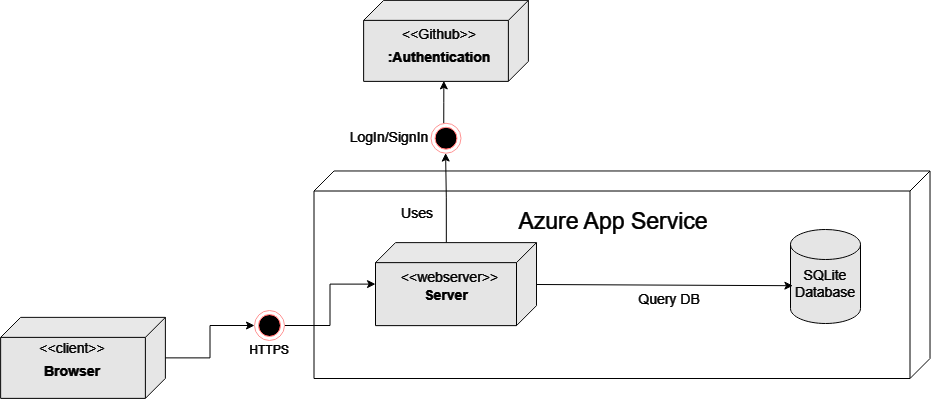

The diagram above was exported from draw.io. Its source (the exported page's mxGraphModel, read from the mxfile embedded in the PNG):
<mxGraphModel dx="1954" dy="853" grid="0" gridSize="10" guides="1" tooltips="1" connect="1" arrows="1" fold="1" page="0" pageScale="1" pageWidth="827" pageHeight="1169" background="#FFFFFF" math="0" shadow="0">
  <root>
    <mxCell id="0" />
    <mxCell id="1" parent="0" />
    <mxCell id="FR2-Nl7HbWlDGRxBks37-1" value="" style="shape=cube;whiteSpace=wrap;html=1;boundedLbl=1;backgroundOutline=1;darkOpacity=0.05;darkOpacity2=0.1;rotation=90;fillColor=none;strokeColor=#FFFFFF;" vertex="1" parent="1">
      <mxGeometry x="282.75" y="166.25" width="207.5" height="616" as="geometry" />
    </mxCell>
    <mxCell id="FR2-Nl7HbWlDGRxBks37-2" value="Azure App Service" style="text;html=1;align=center;verticalAlign=middle;whiteSpace=wrap;rounded=0;strokeWidth=1;fontSize=23;fontColor=#FFFFFF;" vertex="1" parent="1">
      <mxGeometry x="258" y="401" width="240" height="40" as="geometry" />
    </mxCell>
    <mxCell id="FR2-Nl7HbWlDGRxBks37-4" value="" style="shape=cube;whiteSpace=wrap;html=1;boundedLbl=1;backgroundOutline=1;darkOpacity=0.05;darkOpacity2=0.1;rotation=90;fillColor=#1A1A1A;fontColor=#ffffff;strokeColor=#FFFFFF;" vertex="1" parent="1">
      <mxGeometry x="179" y="403.13" width="83" height="161" as="geometry" />
    </mxCell>
    <mxCell id="FR2-Nl7HbWlDGRxBks37-5" value="&lt;font face=&quot;Helvetica&quot; style=&quot;font-size: 14px; line-height: 150%;&quot;&gt;&amp;lt;&amp;lt;webserver&amp;gt;&amp;gt;&lt;/font&gt;" style="text;html=1;align=center;verticalAlign=middle;whiteSpace=wrap;rounded=0;fontColor=#FFFFFF;" vertex="1" parent="1">
      <mxGeometry x="171" y="458.5" width="87" height="37" as="geometry" />
    </mxCell>
    <mxCell id="FR2-Nl7HbWlDGRxBks37-9" value="" style="shape=cylinder3;whiteSpace=wrap;html=1;boundedLbl=1;backgroundOutline=1;size=15;fontColor=#FFFFFF;strokeColor=#FFFFFF;fillColor=#1A1A1A;" vertex="1" parent="1">
      <mxGeometry x="555" y="429" width="70" height="94" as="geometry" />
    </mxCell>
    <mxCell id="FR2-Nl7HbWlDGRxBks37-10" value="&lt;font style=&quot;font-size: 14px;&quot;&gt;SQLite&lt;/font&gt;&lt;div&gt;&lt;font style=&quot;font-size: 14px;&quot;&gt;Database&lt;/font&gt;&lt;/div&gt;" style="text;html=1;align=center;verticalAlign=middle;whiteSpace=wrap;rounded=0;fontColor=#FFFFFF;" vertex="1" parent="1">
      <mxGeometry x="560" y="468" width="60" height="30" as="geometry" />
    </mxCell>
    <mxCell id="FR2-Nl7HbWlDGRxBks37-25" style="rounded=0;orthogonalLoop=1;jettySize=auto;html=1;strokeColor=#FFFFFF;edgeStyle=orthogonalEdgeStyle;endArrow=classic;endFill=1;startArrow=none;startFill=0;" edge="1" parent="1" source="FR2-Nl7HbWlDGRxBks37-40" target="FR2-Nl7HbWlDGRxBks37-4">
      <mxGeometry relative="1" as="geometry" />
    </mxCell>
    <mxCell id="FR2-Nl7HbWlDGRxBks37-13" value="" style="shape=cube;whiteSpace=wrap;html=1;boundedLbl=1;backgroundOutline=1;darkOpacity=0.05;darkOpacity2=0.1;rotation=90;fillColor=#1A1A1A;fontColor=#ffffff;strokeColor=#FFFFFF;" vertex="1" parent="1">
      <mxGeometry x="-193" y="475" width="81" height="164.75" as="geometry" />
    </mxCell>
    <mxCell id="FR2-Nl7HbWlDGRxBks37-14" value="&lt;font style=&quot;font-size: 14px;&quot;&gt;&amp;lt;&amp;lt;client&amp;gt;&amp;gt;&lt;/font&gt;" style="text;html=1;align=center;verticalAlign=middle;whiteSpace=wrap;rounded=0;fontColor=#FFFFFF;" vertex="1" parent="1">
      <mxGeometry x="-210" y="530.37" width="94" height="35" as="geometry" />
    </mxCell>
    <mxCell id="FR2-Nl7HbWlDGRxBks37-15" value="&lt;font style=&quot;font-size: 14px;&quot; color=&quot;#ffffff&quot;&gt;&lt;b style=&quot;&quot;&gt;Browser&lt;/b&gt;&lt;/font&gt;" style="text;html=1;align=center;verticalAlign=middle;whiteSpace=wrap;rounded=0;glass=0;fillColor=none;strokeColor=none;" vertex="1" parent="1">
      <mxGeometry x="-193" y="555.87" width="60" height="30" as="geometry" />
    </mxCell>
    <mxCell id="FR2-Nl7HbWlDGRxBks37-16" value="&lt;font style=&quot;font-size: 14px;&quot; color=&quot;#ffffff&quot;&gt;&lt;b style=&quot;&quot;&gt;Server&lt;/b&gt;&lt;/font&gt;" style="text;html=1;align=center;verticalAlign=middle;whiteSpace=wrap;rounded=0;glass=0;fillColor=none;strokeColor=none;" vertex="1" parent="1">
      <mxGeometry x="180.5" y="480" width="60" height="30" as="geometry" />
    </mxCell>
    <mxCell id="FR2-Nl7HbWlDGRxBks37-24" style="rounded=0;orthogonalLoop=1;jettySize=auto;html=1;entryX=0.034;entryY=0.598;entryDx=0;entryDy=0;entryPerimeter=0;strokeColor=#FFFFFF;" edge="1" parent="1" source="FR2-Nl7HbWlDGRxBks37-4" target="FR2-Nl7HbWlDGRxBks37-9">
      <mxGeometry relative="1" as="geometry" />
    </mxCell>
    <mxCell id="FR2-Nl7HbWlDGRxBks37-26" value="" style="shape=cube;whiteSpace=wrap;html=1;boundedLbl=1;backgroundOutline=1;darkOpacity=0.05;darkOpacity2=0.1;rotation=90;fillColor=#1A1A1A;fontColor=#ffffff;strokeColor=#FFFFFF;" vertex="1" parent="1">
      <mxGeometry x="170" y="158" width="81" height="164.75" as="geometry" />
    </mxCell>
    <mxCell id="FR2-Nl7HbWlDGRxBks37-27" value="&lt;font style=&quot;font-size: 14px;&quot;&gt;&amp;lt;&amp;lt;Github&amp;gt;&amp;gt;&lt;/font&gt;" style="text;html=1;align=center;verticalAlign=middle;whiteSpace=wrap;rounded=0;fontColor=#FFFFFF;" vertex="1" parent="1">
      <mxGeometry x="157" y="216" width="94" height="35" as="geometry" />
    </mxCell>
    <mxCell id="FR2-Nl7HbWlDGRxBks37-28" value="&lt;font style=&quot;font-size: 14px;&quot; color=&quot;#ffffff&quot;&gt;&lt;b style=&quot;&quot;&gt;:Authentication&lt;/b&gt;&lt;/font&gt;" style="text;html=1;align=center;verticalAlign=middle;whiteSpace=wrap;rounded=0;glass=0;fillColor=none;strokeColor=none;" vertex="1" parent="1">
      <mxGeometry x="174" y="241.5" width="60" height="30" as="geometry" />
    </mxCell>
    <mxCell id="FR2-Nl7HbWlDGRxBks37-31" value="&lt;font color=&quot;#ffffff&quot;&gt;HTTPS&lt;/font&gt;" style="text;html=1;align=center;verticalAlign=middle;whiteSpace=wrap;rounded=0;" vertex="1" parent="1">
      <mxGeometry x="4" y="535.37" width="60" height="30" as="geometry" />
    </mxCell>
    <mxCell id="FR2-Nl7HbWlDGRxBks37-34" style="rounded=0;orthogonalLoop=1;jettySize=auto;html=1;entryX=0.994;entryY=0.513;entryDx=0;entryDy=0;entryPerimeter=0;strokeColor=#FFFFFF;edgeStyle=orthogonalEdgeStyle;exitX=0.01;exitY=0.575;exitDx=0;exitDy=0;exitPerimeter=0;endArrow=classic;endFill=1;" edge="1" parent="1" source="FR2-Nl7HbWlDGRxBks37-36" target="FR2-Nl7HbWlDGRxBks37-26">
      <mxGeometry relative="1" as="geometry">
        <mxPoint x="212" y="441" as="sourcePoint" />
      </mxGeometry>
    </mxCell>
    <mxCell id="FR2-Nl7HbWlDGRxBks37-35" value="&lt;font style=&quot;font-size: 14px;&quot; color=&quot;#ffffff&quot;&gt;Uses&lt;/font&gt;" style="text;html=1;align=center;verticalAlign=middle;whiteSpace=wrap;rounded=0;" vertex="1" parent="1">
      <mxGeometry x="136" y="397" width="92" height="32" as="geometry" />
    </mxCell>
    <mxCell id="FR2-Nl7HbWlDGRxBks37-37" value="&lt;font style=&quot;font-size: 14px;&quot; color=&quot;#ffffff&quot;&gt;LogIn/SignIn&lt;/font&gt;" style="text;html=1;align=center;verticalAlign=middle;whiteSpace=wrap;rounded=0;" vertex="1" parent="1">
      <mxGeometry x="108" y="320.75" width="92" height="32" as="geometry" />
    </mxCell>
    <mxCell id="FR2-Nl7HbWlDGRxBks37-39" value="" style="rounded=0;orthogonalLoop=1;jettySize=auto;html=1;entryX=0.994;entryY=0.513;entryDx=0;entryDy=0;entryPerimeter=0;strokeColor=#FFFFFF;edgeStyle=orthogonalEdgeStyle;exitX=-0.002;exitY=0.56;exitDx=0;exitDy=0;exitPerimeter=0;" edge="1" parent="1" source="FR2-Nl7HbWlDGRxBks37-4" target="FR2-Nl7HbWlDGRxBks37-36">
      <mxGeometry relative="1" as="geometry">
        <mxPoint x="210" y="440" as="sourcePoint" />
        <mxPoint x="208" y="280" as="targetPoint" />
      </mxGeometry>
    </mxCell>
    <mxCell id="FR2-Nl7HbWlDGRxBks37-36" value="" style="ellipse;html=1;shape=endState;fillColor=#FFFFFF;strokeColor=#ff0000;rotation=90;" vertex="1" parent="1">
      <mxGeometry x="195.5" y="322.75" width="30" height="30" as="geometry" />
    </mxCell>
    <mxCell id="FR2-Nl7HbWlDGRxBks37-41" value="" style="rounded=0;orthogonalLoop=1;jettySize=auto;html=1;strokeColor=#FFFFFF;edgeStyle=orthogonalEdgeStyle;" edge="1" parent="1" source="FR2-Nl7HbWlDGRxBks37-13" target="FR2-Nl7HbWlDGRxBks37-40">
      <mxGeometry relative="1" as="geometry">
        <mxPoint x="-70" y="557" as="sourcePoint" />
        <mxPoint x="140" y="484" as="targetPoint" />
      </mxGeometry>
    </mxCell>
    <mxCell id="FR2-Nl7HbWlDGRxBks37-40" value="" style="ellipse;html=1;shape=endState;fillColor=#FFFFFF;strokeColor=#ff0000;rotation=90;" vertex="1" parent="1">
      <mxGeometry x="19" y="510" width="30" height="30" as="geometry" />
    </mxCell>
    <mxCell id="FR2-Nl7HbWlDGRxBks37-42" value="&lt;font style=&quot;font-size: 14px;&quot; color=&quot;#ffffff&quot;&gt;Query DB&lt;/font&gt;" style="text;html=1;align=center;verticalAlign=middle;whiteSpace=wrap;rounded=0;" vertex="1" parent="1">
      <mxGeometry x="397" y="484" width="74" height="30" as="geometry" />
    </mxCell>
  </root>
</mxGraphModel>